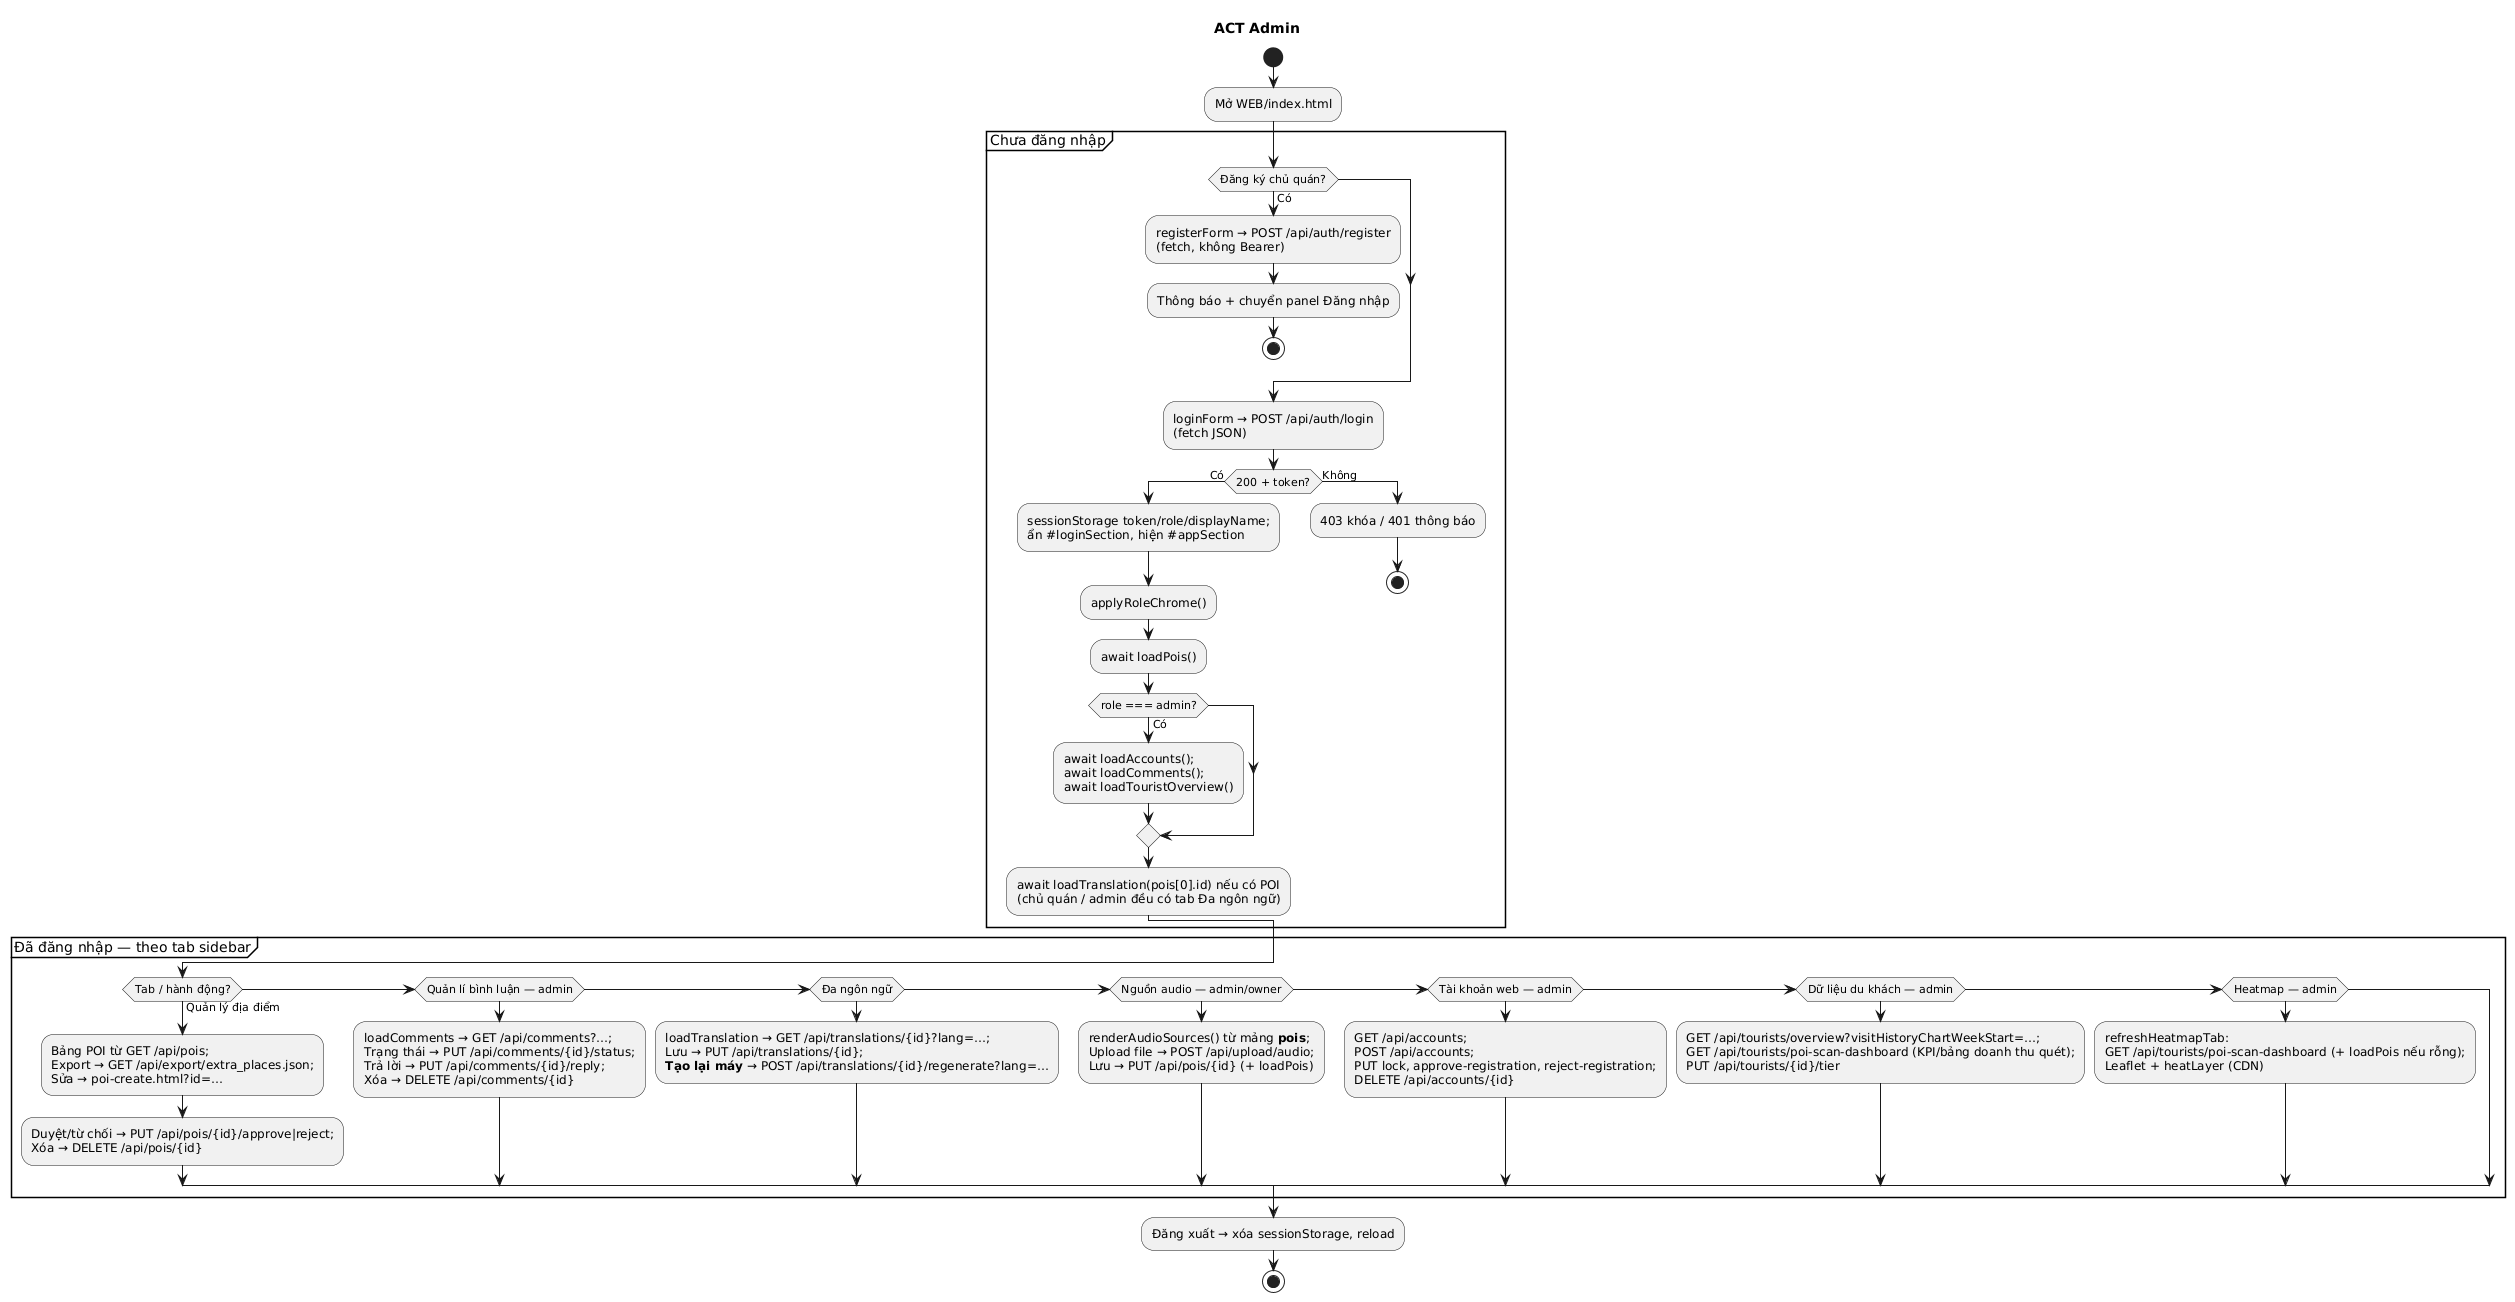

The diagram above was rendered by PlantUML. Its source (embedded in the PNG):
@startuml
title ACT Admin
start
:Mở WEB/index.html;

partition "Chưa đăng nhập" {
  if (Đăng ký chủ quán?) then (Có)
    :registerForm → POST /api/auth/register\n(fetch, không Bearer);
    :Thông báo + chuyển panel Đăng nhập;
    stop
  endif
  :loginForm → POST /api/auth/login\n(fetch JSON);
  if (200 + token?) then (Có)
    :sessionStorage token/role/displayName;\nẩn #loginSection, hiện #appSection;
    :applyRoleChrome();
    :await loadPois();
    if (role === admin?) then (Có)
      :await loadAccounts();\nawait loadComments();\nawait loadTouristOverview();
    endif
    :await loadTranslation(pois[0].id) nếu có POI\n(chủ quán / admin đều có tab Đa ngôn ngữ);
  else (Không)
    :403 khóa / 401 thông báo;
    stop
  endif
}

partition "Đã đăng nhập — theo tab sidebar" {
  if (Tab / hành động?) then (Quản lý địa điểm)
    :Bảng POI từ GET /api/pois;\nExport → GET /api/export/extra_places.json;\nSửa → poi-create.html?id=…;
    :Duyệt/từ chối → PUT /api/pois/{id}/approve|reject;\nXóa → DELETE /api/pois/{id};
  elseif (Quản lí bình luận — admin)
    :loadComments → GET /api/comments?…;\nTrạng thái → PUT /api/comments/{id}/status;\nTrả lời → PUT /api/comments/{id}/reply;\nXóa → DELETE /api/comments/{id};
    
  elseif (Đa ngôn ngữ)
    :loadTranslation → GET /api/translations/{id}?lang=…;\nLưu → PUT /api/translations/{id};\n**Tạo lại máy** → POST /api/translations/{id}/regenerate?lang=…;
  elseif (Nguồn audio — admin/owner)
    :renderAudioSources() từ mảng **pois**;\nUpload file → POST /api/upload/audio;\nLưu → PUT /api/pois/{id} (+ loadPois);
  elseif (Tài khoản web — admin)
    :GET /api/accounts;\nPOST /api/accounts;\nPUT lock, approve-registration, reject-registration;\nDELETE /api/accounts/{id};
  elseif (Dữ liệu du khách — admin)
    :GET /api/tourists/overview?visitHistoryChartWeekStart=…;\nGET /api/tourists/poi-scan-dashboard (KPI/bảng doanh thu quét);\nPUT /api/tourists/{id}/tier;
    
  elseif (Heatmap — admin)
    :refreshHeatmapTab:\nGET /api/tourists/poi-scan-dashboard (+ loadPois nếu rỗng);\nLeaflet + heatLayer (CDN);
  endif
}

:Đăng xuất → xóa sessionStorage, reload;
stop
@enduml